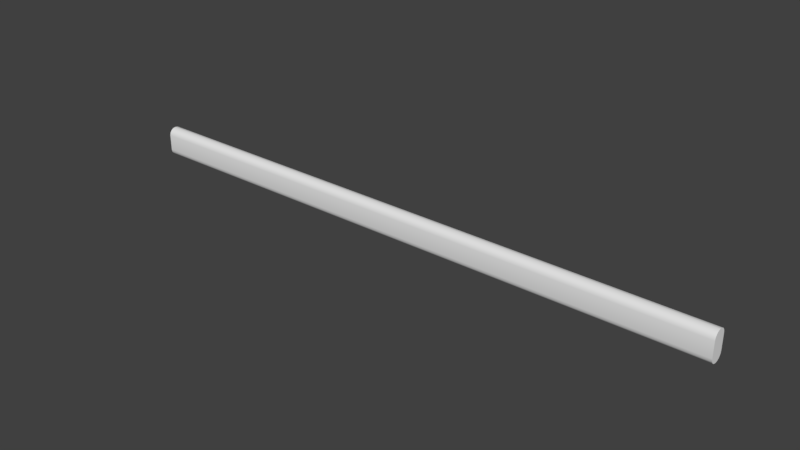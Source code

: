 # Source: Oval_Rod.blend  (saved by Blender 2.91.10; exported with 4.5.12 LTS)
import bpy
from mathutils import Matrix  # noqa: F401  (used for matrix-valued properties, if any)

bpy.ops.wm.read_factory_settings(use_empty=True)
scene = bpy.context.scene
scene.name = 'Scene'

# ---- collections
col_collection_1 = bpy.data.collections.new('Collection 1'); scene.collection.children.link(col_collection_1)

# ---- world
world_world = bpy.data.worlds.new('World'); scene.world = world_world
world_world.color = (0.05088, 0.05088, 0.05088)
world_world.use_sun_shadow = False
world_world.sun_shadow_jitter_overblur = 0.0
world_world.cycles.sampling_method = 'MANUAL'

# ---- meshes
me_new_assembly = bpy.data.meshes.new('New Assembly')
me_new_assembly.from_pydata([(0.0, 0.0, 0.0)], [], [])
me_new_assembly.use_remesh_preserve_volume = False
me_new_assembly.use_remesh_preserve_attributes = False
me_new_assembly.use_mirror_vertex_groups = False
me_new_assembly.update()
me_oval_rod = bpy.data.meshes.new('Oval Rod')
me_oval_rod.from_pydata([(0.0, 0.007158, 0.0), (0.0, 0.0, 0.007158), (0.0, 0.004419, 0.0005449), (0.0, 0.002097, 0.002097), (0.0, 0.0005449, 0.004419), (0.0, 0.015, 0.007158), (0.0, 0.007842, 0.0), (0.0, 0.01446, 0.004419), (0.0, 0.0129, 0.002097), (0.0, 0.01058, 0.0005449), (0.6096, 0.007842, 0.0), (0.6096, 0.015, 0.007158), (0.6096, 0.01058, 0.0005449), (0.6096, 0.0129, 0.002097), (0.6096, 0.01446, 0.004419), (0.6096, 0.0, 0.007158), (0.6096, 0.007158, 0.0), (0.6096, 0.0005449, 0.004419), (0.6096, 0.002097, 0.002097), (0.6096, 0.004419, 0.0005449), (0.0, 0.0, 0.02284), (0.0, 0.007158, 0.03), (0.0, 0.0005449, 0.02558), (0.0, 0.002097, 0.0279), (0.0, 0.004419, 0.02946), (0.0, 0.007842, 0.03), (0.0, 0.015, 0.02284), (0.0, 0.01058, 0.02946), (0.0, 0.0129, 0.0279), (0.0, 0.01446, 0.02558), (0.6096, 0.015, 0.02284), (0.6096, 0.007842, 0.03), (0.6096, 0.01446, 0.02558), (0.6096, 0.0129, 0.0279), (0.6096, 0.01058, 0.02946), (0.6096, 0.007158, 0.03), (0.6096, 0.0, 0.02284), (0.6096, 0.004419, 0.02946), (0.6096, 0.002097, 0.0279), (0.6096, 0.0005449, 0.02558)], [], [(0, 2, 3, 4, 1, 20, 22, 23, 24, 21, 25, 27, 28, 29, 26, 5, 7, 8, 9, 6), (5, 26, 30, 11), (10, 12, 13, 14, 11, 30, 32, 33, 34, 31, 35, 37, 38, 39, 36, 15, 17, 18, 19, 16), (21, 35, 31, 25), (0, 6, 10, 16), (15, 1, 4, 17), (17, 4, 3, 18), (18, 3, 2, 19), (19, 2, 0, 16), (5, 11, 14, 7), (7, 14, 13, 8), (8, 13, 12, 9), (9, 12, 10, 6), (20, 36, 39, 22), (22, 39, 38, 23), (23, 38, 37, 24), (24, 37, 35, 21), (30, 26, 29, 32), (32, 29, 28, 33), (33, 28, 27, 34), (34, 27, 25, 31), (20, 1, 15, 36)])
me_oval_rod.polygons.foreach_set('use_smooth', [True] * 22)
me_oval_rod.use_remesh_preserve_volume = False
me_oval_rod.use_remesh_preserve_attributes = False
me_oval_rod.use_mirror_vertex_groups = False
me_oval_rod.update()
me_cage = bpy.data.meshes.new('CAGE')
me_cage.from_pydata([(0.0, 0.0, 0.0), (0.0, 0.6096, 0.0), (0.6096, 0.6096, 0.0), (0.6096, 0.0, 0.0), (0.0, 0.0, 0.6096), (0.0, 0.6096, 0.6096), (0.6096, 0.6096, 0.6096), (0.6096, 0.0, 0.6096)], [], [(0, 1, 2, 3), (4, 7, 6, 5), (0, 4, 5, 1), (1, 5, 6, 2), (2, 6, 7, 3), (4, 0, 3, 7)])
me_cage.use_remesh_preserve_volume = False
me_cage.use_remesh_preserve_attributes = False
me_cage.use_mirror_vertex_groups = False
me_cage.update()

# ---- objects
ob_bpassembly_oval_rod = bpy.data.objects.new('BPASSEMBLY.Oval Rod', me_new_assembly)
ob_vpdimz_oval_rod = bpy.data.objects.new('VPDIMZ.Oval Rod', None)
ob_vpdimy_oval_rod = bpy.data.objects.new('VPDIMY.Oval Rod', None)
ob_vpdimx_oval_rod = bpy.data.objects.new('VPDIMX.Oval Rod', None)
ob_mesh_oval_rod_oval_rod = bpy.data.objects.new('MESH.Oval Rod.Oval Rod', me_oval_rod)
ob_cage_oval_rod_cage = bpy.data.objects.new('CAGE.Oval Rod.CAGE', me_cage)

# ---- transforms, parenting, visibility, modifiers, constraints
ob_bpassembly_oval_rod.location = (0.0, 0.0, 0.0)
ob_bpassembly_oval_rod.lineart.crease_threshold = 0.0
ob_vpdimz_oval_rod.parent = ob_bpassembly_oval_rod
ob_vpdimz_oval_rod.location = (0.0, 0.0, 0.03)
ob_vpdimz_oval_rod.lock_location = (True, True, False)
ob_vpdimz_oval_rod.empty_display_size = 0.3048
ob_vpdimz_oval_rod.empty_image_offset = (0.0, 0.0)
ob_vpdimz_oval_rod.lineart.crease_threshold = 0.0
ob_vpdimy_oval_rod.parent = ob_bpassembly_oval_rod
ob_vpdimy_oval_rod.location = (0.0, 0.015, 0.0)
ob_vpdimy_oval_rod.lock_location = (True, False, True)
ob_vpdimy_oval_rod.empty_display_size = 0.3048
ob_vpdimy_oval_rod.empty_image_offset = (0.0, 0.0)
ob_vpdimy_oval_rod.lineart.crease_threshold = 0.0
ob_vpdimx_oval_rod.parent = ob_bpassembly_oval_rod
ob_vpdimx_oval_rod.location = (0.6096, 0.0, 0.0)
ob_vpdimx_oval_rod.lock_location = (False, True, True)
ob_vpdimx_oval_rod.empty_display_size = 0.3048
ob_vpdimx_oval_rod.empty_image_offset = (0.0, 0.0)
ob_vpdimx_oval_rod.lineart.crease_threshold = 0.0
ob_mesh_oval_rod_oval_rod.parent = ob_bpassembly_oval_rod
ob_mesh_oval_rod_oval_rod.location = (0.0, 0.0, 0.0)
ob_mesh_oval_rod_oval_rod.lock_location = (True, True, True)
ob_mesh_oval_rod_oval_rod.lineart.crease_threshold = 0.0
_vg = ob_mesh_oval_rod_oval_rod.vertex_groups.new(name='X Dimension')
_vg = ob_mesh_oval_rod_oval_rod.vertex_groups.new(name='Y Dimension')
_vg = ob_mesh_oval_rod_oval_rod.vertex_groups.new(name='Z Dimension')
_m = ob_mesh_oval_rod_oval_rod.modifiers.new('Hook-VPDIMX.Oval Rod', 'HOOK')
_m.center = (0.6096, 0.0, 0.0)
_m.matrix_inverse = ((1.0, 0.0, 0.0, -0.6096), (0.0, 1.0, 0.0, 0.0), (0.0, 0.0, 1.0, 0.0), (0.0, 0.0, 0.0, 1.0))
_m.object = ob_vpdimx_oval_rod
_m = ob_mesh_oval_rod_oval_rod.modifiers.new('Hook-VPDIMY.Oval Rod', 'HOOK')
_m.center = (0.0, 0.015, 0.0)
_m.matrix_inverse = ((1.0, 0.0, 0.0, 0.0), (0.0, 1.0, 0.0, -0.015), (0.0, 0.0, 1.0, 0.0), (0.0, 0.0, 0.0, 1.0))
_m.object = ob_vpdimy_oval_rod
_m = ob_mesh_oval_rod_oval_rod.modifiers.new('Hook-VPDIMZ.Oval Rod', 'HOOK')
_m.center = (0.0, 0.0, 0.03)
_m.matrix_inverse = ((1.0, 0.0, 0.0, 0.0), (0.0, 1.0, 0.0, 0.0), (0.0, 0.0, 1.0, -0.03), (0.0, 0.0, 0.0, 1.0))
_m.object = ob_vpdimz_oval_rod
_m = ob_mesh_oval_rod_oval_rod.modifiers.new('EdgeSplit', 'EDGE_SPLIT')
ob_cage_oval_rod_cage.parent = ob_bpassembly_oval_rod
ob_cage_oval_rod_cage.location = (0.0, 0.0, 0.0)
ob_cage_oval_rod_cage.lock_location = (True, True, True)
ob_cage_oval_rod_cage.lock_rotation = (True, True, True)
ob_cage_oval_rod_cage.hide_render = True
ob_cage_oval_rod_cage.visible_camera = False
ob_cage_oval_rod_cage.visible_diffuse = False
ob_cage_oval_rod_cage.visible_glossy = False
ob_cage_oval_rod_cage.visible_transmission = False
ob_cage_oval_rod_cage.visible_shadow = False
ob_cage_oval_rod_cage.display_type = 'WIRE'
ob_cage_oval_rod_cage.lineart.crease_threshold = 0.0
_vg = ob_cage_oval_rod_cage.vertex_groups.new(name='X Dimension')
_vg = ob_cage_oval_rod_cage.vertex_groups.new(name='Y Dimension')
_vg = ob_cage_oval_rod_cage.vertex_groups.new(name='Z Dimension')
_m = ob_cage_oval_rod_cage.modifiers.new('Hook-VPDIMX.', 'HOOK')
_m.center = (0.6096, 0.0, 0.0)
_m.matrix_inverse = ((1.0, 0.0, 0.0, -0.6096), (0.0, 1.0, 0.0, 0.0), (0.0, 0.0, 1.0, 0.0), (0.0, 0.0, 0.0, 1.0))
_m.object = ob_vpdimx_oval_rod
_m = ob_cage_oval_rod_cage.modifiers.new('Hook-VPDIMY.', 'HOOK')
_m.center = (0.0, 0.6096, 0.0)
_m.matrix_inverse = ((1.0, 0.0, 0.0, 0.0), (0.0, 1.0, 0.0, -0.6096), (0.0, 0.0, 1.0, 0.0), (0.0, 0.0, 0.0, 1.0))
_m.object = ob_vpdimy_oval_rod
_m = ob_cage_oval_rod_cage.modifiers.new('Hook-VPDIMZ.', 'HOOK')
_m.center = (0.0, 0.0, 0.6096)
_m.matrix_inverse = ((1.0, 0.0, 0.0, 0.0), (0.0, 1.0, 0.0, 0.0), (0.0, 0.0, 1.0, -0.6096), (0.0, 0.0, 0.0, 1.0))
_m.object = ob_vpdimz_oval_rod

# ---- collection membership
col_collection_1.objects.link(ob_bpassembly_oval_rod)
col_collection_1.objects.link(ob_vpdimz_oval_rod)
col_collection_1.objects.link(ob_vpdimy_oval_rod)
col_collection_1.objects.link(ob_vpdimx_oval_rod)
col_collection_1.objects.link(ob_mesh_oval_rod_oval_rod)
col_collection_1.objects.link(ob_cage_oval_rod_cage)

# ---- scene / render settings (as saved in the file)
scene.frame_start = 1; scene.frame_end = 250; scene.frame_set(1)
scene.render.engine = 'CYCLES'
scene.render.resolution_percentage = 50
scene.render.dither_intensity = 0.0
scene.cycles.use_denoising = False
scene.cycles.samples = 128
scene.cycles.sampling_pattern = 'TABULATED_SOBOL'
scene.cycles.light_sampling_threshold = 0.0
scene.cycles.use_adaptive_sampling = False
scene.cycles.use_light_tree = False
scene.cycles.caustics_reflective = False
scene.cycles.caustics_refractive = False
scene.cycles.blur_glossy = 0.0
scene.cycles.max_bounces = 6
scene.cycles.sample_clamp_direct = 1.0
scene.cycles.sample_clamp_indirect = 1.0
scene.view_settings.view_transform = 'Standard'
bpy.context.view_layer.update()

# ---- added for rendering (the .blend has no active camera and no usable light): camera, sun
cam_auto = bpy.data.cameras.new('AutoCamera')
cam_auto.lens = 50.0
cam_auto.sensor_width = 36.0
cam_auto.clip_end = 1000.0
ob_auto_camera = bpy.data.objects.new('AutoCamera', cam_auto)
scene.collection.objects.link(ob_auto_camera)
ob_auto_camera.location = (0.86967, -0.670344, 0.466896)
ob_auto_camera.rotation_euler = (1.09748, -7.21219e-08, 0.694738)
scene.camera = ob_auto_camera
light_auto_sun = bpy.data.lights.new('AutoSun', 'SUN')
light_auto_sun.energy = 3.0
light_auto_sun.angle = 0.0523599
ob_auto_sun = bpy.data.objects.new('AutoSun', light_auto_sun)
scene.collection.objects.link(ob_auto_sun)
ob_auto_sun.rotation_euler = (0.872665, 0.174533, 0.523599)
bpy.context.view_layer.update()
